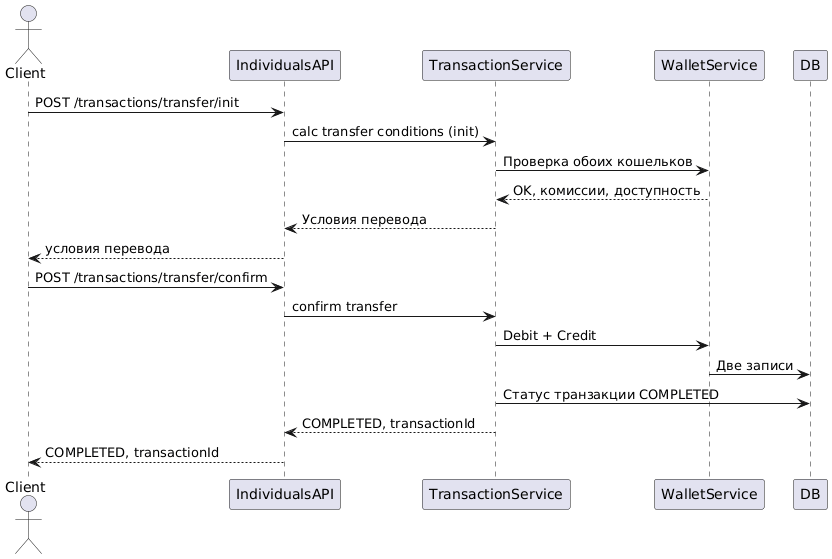

The diagram above was rendered by PlantUML. Its source (embedded in the PNG):
@startuml
actor Client
participant IndividualsAPI
participant TransactionService
participant WalletService

Client -> IndividualsAPI: POST /transactions/transfer/init
IndividualsAPI -> TransactionService: calc transfer conditions (init)
TransactionService -> WalletService: Проверка обоих кошельков
WalletService --> TransactionService: OK, комиссии, доступность
TransactionService --> IndividualsAPI: Условия перевода
IndividualsAPI --> Client: условия перевода

Client -> IndividualsAPI: POST /transactions/transfer/confirm
IndividualsAPI -> TransactionService: confirm transfer
TransactionService -> WalletService: Debit + Credit
WalletService -> DB: Две записи
TransactionService -> DB: Статус транзакции COMPLETED
TransactionService --> IndividualsAPI: COMPLETED, transactionId
IndividualsAPI --> Client: COMPLETED, transactionId
@enduml